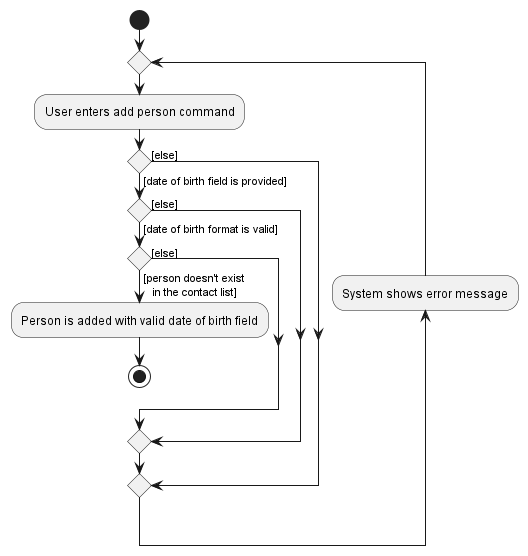

The diagram above was rendered by PlantUML. Its source (embedded in the PNG):
@startuml
start
repeat
:User enters add person command;
if () then ([date of birth field is provided])
  if () then ([date of birth format is valid])
    if () then ([person doesn't exist
   in the contact list])
      :Person is added with valid date of birth field;
      stop
    else ([else])
    endif
  else ([else])
  endif
else ([else])
endif
backward :System shows error message;
repeat while;
@enduml